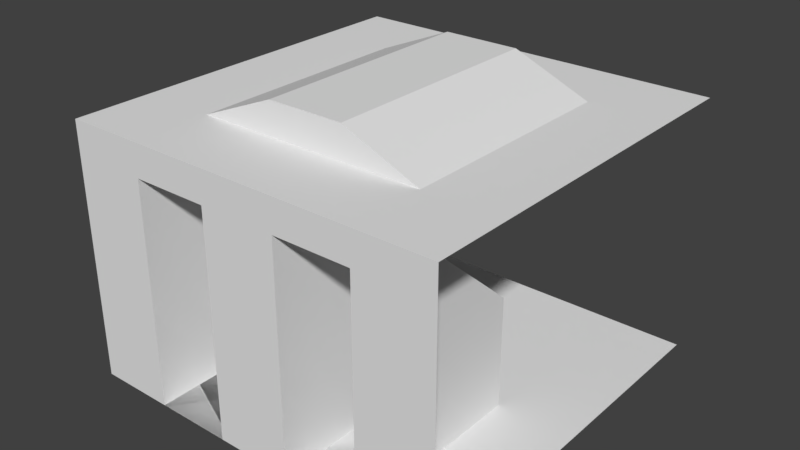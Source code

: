 # Source: 1_1_SingleWall_Test.blend  (saved by Blender 2.82.7; exported with 4.5.12 LTS)
import bpy
from mathutils import Matrix  # noqa: F401  (used for matrix-valued properties, if any)

bpy.ops.wm.read_factory_settings(use_empty=True)
scene = bpy.context.scene
scene.name = 'Scene'

# ---- collections
col_collection_1 = bpy.data.collections.new('Collection 1'); scene.collection.children.link(col_collection_1)

# ---- materials (node trees are filled in below, after node groups)
mat_m_f_0 = bpy.data.materials.new('M_F_0')
mat_m_f_0.alpha_threshold = 0.0
mat_m_f_0.use_transparent_shadow = False
mat_m_f_0.specular_color = (0.8, 0.8, 0.8)
mat_m_f_0.roughness = 0.5
mat_m_f_0.specular_intensity = 1.0

# ---- material node trees

# ---- world
world_world = bpy.data.worlds.new('World'); scene.world = world_world
world_world.color = (0.05088, 0.05088, 0.05088)
world_world.use_sun_shadow = False
world_world.sun_shadow_jitter_overblur = 0.0
world_world.cycles.sampling_method = 'MANUAL'

# ---- meshes
me_plane_003 = bpy.data.meshes.new('Plane.003')
me_plane_003.from_pydata([(-3.0, -2e-06, 3.0), (3.0, -2e-06, 3.0), (3.0, 2e-06, -3.0), (-3.0, 2e-06, -3.0), (-3.0, 3.5, 3.0), (3.0, 3.5, 3.0), (-1.8, -2e-06, 3.0), (-0.6, -2e-06, 3.0), (0.6, -2e-06, 3.0), (1.8, -2e-06, 3.0), (-1.8, 3.5, 3.0), (-0.6, 3.5, 3.0), (0.6, 3.5, 3.0), (1.8, 3.5, 3.0), (-1.8, -2.489e-06, 0.0), (-0.6, -2.489e-06, 0.0), (0.6, -2.489e-06, 0.0), (1.8, -2.489e-06, 0.0), (-1.8, 3.5, 2.0), (-0.6, 3.5, 2.0), (0.6, 3.5, 2.0), (1.8, 3.5, 2.0), (3.0, 1.75, 3.0), (1.8, 1.75, 3.0), (0.6, 1.75, 3.0), (-0.6, 1.75, 3.0), (-1.8, 1.75, 3.0), (1.8, 1.75, -2.384e-07), (0.6, 1.75, -2.384e-07), (-0.6, 1.75, -2.384e-07), (-1.8, 1.75, -2.384e-07), (-3.0, 4.0, 3.0), (3.0, 4.0, 3.0), (-1.8, 4.0, 3.0), (-0.6, 4.0, 3.0), (0.6, 4.0, 3.0), (1.8, 4.0, 3.0), (-3.0, 4.0, -3.0), (3.0, 4.0, -3.0), (-1.8, 4.0, -3.0), (-0.6, 4.0, -3.0), (0.6, 4.0, -3.0), (1.8, 4.0, -3.0), (3.0, 4.0, -1.8), (3.0, 4.0, 1.8), (1.8, 4.0, 1.8), (1.8, 4.0, -1.8), (0.6, 4.0, -1.8), (0.6, 4.0, 1.8), (-0.6, 4.0, 1.8), (-0.6, 4.0, -1.8), (-1.8, 4.0, -1.8), (-1.8, 4.0, 1.8), (-3.0, 4.0, 1.8), (-3.0, 4.0, -1.8), (1.8, 4.0, 1.8), (1.8, 4.0, -1.8), (0.6, 4.5, -1.8), (0.6, 4.5, 1.8), (-0.6, 4.5, 1.8), (-0.6, 4.5, -1.8), (-1.8, 4.0, -1.8), (-1.8, 4.0, 1.8)], [], [(0, 6, 7, 8, 9, 1, 2, 3), (6, 0, 4, 10, 26), (22, 23, 13, 5), (25, 7, 15, 29), (24, 25, 11, 12), (7, 6, 14, 15), (27, 28, 20, 21), (29, 30, 18, 19), (23, 9, 17, 27), (26, 10, 18, 30), (24, 12, 20, 28), (12, 13, 21, 20), (10, 11, 19, 18), (9, 8, 16, 17), (8, 24, 28, 16), (6, 26, 30, 14), (13, 23, 27, 21), (15, 14, 30, 29), (17, 16, 28, 27), (8, 7, 25, 24), (11, 25, 29, 19), (1, 9, 23, 22), (5, 13, 36, 32), (12, 11, 34, 35), (10, 4, 31, 33), (13, 12, 35, 36), (11, 10, 33, 34), (43, 46, 42, 38), (47, 50, 40, 41), (51, 54, 37, 39), (46, 47, 41, 42), (50, 51, 39, 40), (34, 33, 52, 49), (45, 48, 58, 55), (36, 35, 48, 45), (48, 49, 59, 58), (33, 31, 53, 52), (52, 53, 54, 51), (35, 34, 49, 48), (52, 51, 61, 62), (32, 36, 45, 44), (44, 45, 46, 43), (59, 62, 61, 60), (55, 58, 57, 56), (58, 59, 60, 57), (46, 45, 55, 56), (49, 52, 62, 59), (50, 47, 57, 60), (47, 46, 56, 57), (51, 50, 60, 61)])
_k = set([(0, 3), (0, 6), (1, 2), (1, 9), (2, 3), (4, 10), (5, 13), (6, 7), (7, 8), (8, 9), (10, 11), (11, 12), (12, 13), (14, 15), (16, 17), (18, 19), (20, 21), (31, 33), (32, 36), (33, 34), (34, 35), (35, 36), (37, 39), (38, 42), (39, 40), (40, 41), (41, 42)])
me_plane_003.attributes.new('sharp_edge', 'BOOLEAN', 'EDGE').data.foreach_set('value', [ (min(e.vertices), max(e.vertices)) in _k for e in me_plane_003.edges])
_uv = me_plane_003.uv_layers.new(name='UVMap')
_uv.uv.foreach_set('vector', [6.574e-05, 0.5745, 0.08874, 0.5705, 0.1782, 0.5672, 0.2614, 0.5602, 0.3453, 0.5591, 0.4243, 0.5614, 0.4323, 0.9764, 0.01719, 0.9999, 0.08874, 0.5705, 6.574e-05, 0.5745, 0.03177, 0.3675, 0.1012, 0.383, 0.06703, 0.4623, 0.4323, 0.4585, 0.3689, 0.4642, 0.3312, 0.3729, 0.4028, 0.3532, 0.1921, 0.4692, 0.1782, 0.5672, 0.1339, 0.4674, 0.1369, 0.4608, 0.2329, 0.4678, 0.1921, 0.4692, 0.1777, 0.3868, 0.2539, 0.3853, 0.1782, 0.5672, 0.08874, 0.5705, 0.1302, 0.4662, 0.1339, 0.4674, 0.2994, 0.4595, 0.2927, 0.4585, 0.2816, 0.4232, 0.3077, 0.4231, 0.1369, 0.4608, 0.1305, 0.4593, 0.1236, 0.4241, 0.1484, 0.4277, 0.3689, 0.4642, 0.3453, 0.5591, 0.2969, 0.4665, 0.2994, 0.4595, 0.06703, 0.4623, 0.1012, 0.383, 0.1236, 0.4241, 0.1305, 0.4593, 0.2329, 0.4678, 0.2539, 0.3853, 0.2816, 0.4232, 0.2927, 0.4585, 0.2539, 0.3853, 0.3312, 0.3729, 0.3077, 0.4231, 0.2816, 0.4232, 0.1012, 0.383, 0.1777, 0.3868, 0.1484, 0.4277, 0.1236, 0.4241, 0.3453, 0.5591, 0.2614, 0.5602, 0.2931, 0.4656, 0.2969, 0.4665, 0.2614, 0.5602, 0.2329, 0.4678, 0.2927, 0.4585, 0.2931, 0.4656, 0.08874, 0.5705, 0.06703, 0.4623, 0.1305, 0.4593, 0.1302, 0.4662, 0.3312, 0.3729, 0.3689, 0.4642, 0.2994, 0.4595, 0.3077, 0.4231, 0.1339, 0.4674, 0.1302, 0.4662, 0.1305, 0.4593, 0.1369, 0.4608, 0.2969, 0.4665, 0.2931, 0.4656, 0.2927, 0.4585, 0.2994, 0.4595, 0.2614, 0.5602, 0.1782, 0.5672, 0.1921, 0.4692, 0.2329, 0.4678, 0.1777, 0.3868, 0.1921, 0.4692, 0.1369, 0.4608, 0.1484, 0.4277, 0.4243, 0.5614, 0.3453, 0.5591, 0.3689, 0.4642, 0.4323, 0.4585, 0.4028, 0.3532, 0.3312, 0.3729, 0.3264, 0.3437, 0.3967, 0.3283, 0.2539, 0.3853, 0.1777, 0.3868, 0.1791, 0.3582, 0.2525, 0.356, 0.1012, 0.383, 0.03177, 0.3675, 0.0381, 0.3399, 0.1055, 0.3517, 0.3312, 0.3729, 0.2539, 0.3853, 0.2525, 0.356, 0.3264, 0.3437, 0.1777, 0.3868, 0.1012, 0.383, 0.1055, 0.3517, 0.1791, 0.3582, 0.3671, 0.08781, 0.3063, 0.09075, 0.3194, 0.02075, 0.3739, 0.02851, 0.2414, 0.0675, 0.1731, 0.06742, 0.1672, 6.574e-05, 0.2484, 0.0004086, 0.09973, 0.09317, 0.03395, 0.1005, 0.02057, 0.02951, 0.09157, 0.01613, 0.3063, 0.09075, 0.2414, 0.0675, 0.2484, 0.0004086, 0.3194, 0.02075, 0.1731, 0.06742, 0.09973, 0.09317, 0.09157, 0.01613, 0.1672, 6.574e-05, 0.1791, 0.3582, 0.1055, 0.3517, 0.1137, 0.2738, 0.1805, 0.294, 0.3186, 0.2668, 0.2467, 0.292, 0.2423, 0.2629, 0.3158, 0.266, 0.3264, 0.3437, 0.2525, 0.356, 0.2467, 0.292, 0.3186, 0.2668, 0.2467, 0.292, 0.1805, 0.294, 0.1836, 0.2645, 0.2423, 0.2629, 0.1055, 0.3517, 0.0381, 0.3399, 0.04896, 0.2756, 0.1137, 0.2738, 0.1137, 0.2738, 0.04896, 0.2756, 0.03395, 0.1005, 0.09973, 0.09317, 0.2525, 0.356, 0.1791, 0.3582, 0.1805, 0.294, 0.2467, 0.292, 0.1137, 0.2738, 0.09973, 0.09317, 0.1026, 0.09389, 0.1153, 0.2728, 0.3967, 0.3283, 0.3264, 0.3437, 0.3186, 0.2668, 0.3827, 0.2591, 0.3827, 0.2591, 0.3186, 0.2668, 0.3063, 0.09075, 0.3671, 0.08781, 0.1836, 0.2645, 0.1153, 0.2728, 0.1026, 0.09389, 0.1774, 0.09732, 0.3158, 0.266, 0.2423, 0.2629, 0.2372, 0.09714, 0.3048, 0.09163, 0.2423, 0.2629, 0.1836, 0.2645, 0.1774, 0.09732, 0.2372, 0.09714, 0.3063, 0.09075, 0.3186, 0.2668, 0.3158, 0.266, 0.3048, 0.09163, 0.1805, 0.294, 0.1137, 0.2738, 0.1153, 0.2728, 0.1836, 0.2645, 0.1731, 0.06742, 0.2414, 0.0675, 0.2372, 0.09714, 0.1774, 0.09732, 0.2414, 0.0675, 0.3063, 0.09075, 0.3048, 0.09163, 0.2372, 0.09714, 0.09973, 0.09317, 0.1731, 0.06742, 0.1774, 0.09732, 0.1026, 0.09389])
me_plane_003.materials.append(mat_m_f_0)
me_plane_003.use_remesh_preserve_volume = False
me_plane_003.use_remesh_preserve_attributes = False
me_plane_003.use_mirror_vertex_groups = False
me_plane_003.update()
me_plane_003.normals_split_custom_set([tuple(v) for v in zip(*[iter([0.0, 1.0, 6.667e-07, 0.0, 1.0, 6.667e-07, 0.0, 1.0, 6.667e-07, 0.0, 1.0, 6.667e-07, 0.0, 1.0, 6.667e-07, 0.0, 1.0, 6.667e-07, 0.0, 1.0, 6.667e-07, 0.0, 1.0, 6.667e-07, 0.0, -1.362e-07, -1.0, 0.0, -1.362e-07, -1.0, 0.0, -1.362e-07, -1.0, 0.0, -1.362e-07, -1.0, 0.0, -1.362e-07, -1.0, 2.271e-07, -1.362e-07, -1.0, 2.271e-07, -1.362e-07, -1.0, 2.271e-07, -1.362e-07, -1.0, 2.271e-07, -1.362e-07, -1.0, 1.0, -4.541e-09, 0.0, 1.0, -4.541e-09, 0.0, 1.0, -4.541e-09, 0.0, 1.0, -4.541e-09, 0.0, 0.0, -1.362e-07, -1.0, 0.0, -1.362e-07, -1.0, 0.0, -1.362e-07, -1.0, 0.0, -1.362e-07, -1.0, 0.0, -1.0, 1.629e-07, 0.0, -1.0, 1.629e-07, 0.0, -1.0, 1.629e-07, 0.0, -1.0, 1.629e-07, 0.0, 0.7526, -0.6585, 0.0, 0.7526, -0.6585, 0.0, 0.7526, -0.6585, 0.0, 0.7526, -0.6585, 0.0, 0.7526, -0.6585, 0.0, 0.7526, -0.6585, 0.0, 0.7526, -0.6585, 0.0, 0.7526, -0.6585, 1.0, -9.083e-09, 0.0, 1.0, -9.083e-09, 0.0, 1.0, -9.083e-09, 0.0, 1.0, -9.083e-09, 0.0, -1.0, -6.812e-08, 0.0, -1.0, -6.812e-08, 0.0, -1.0, -6.812e-08, 0.0, -1.0, -6.812e-08, 0.0, -1.0, 0.0, 0.0, -1.0, 0.0, 0.0, -1.0, 0.0, 0.0, -1.0, 0.0, 0.0, 0.0, 1.0, -3.974e-07, 0.0, 1.0, -3.974e-07, 0.0, 1.0, -3.974e-07, 0.0, 1.0, -3.974e-07, 0.0, 1.0, -3.974e-07, 0.0, 1.0, -3.974e-07, 0.0, 1.0, -3.974e-07, 0.0, 1.0, -3.974e-07, 0.0, -1.0, 1.629e-07, 0.0, -1.0, 1.629e-07, 0.0, -1.0, 1.629e-07, 0.0, -1.0, 1.629e-07, -1.0, -4.541e-09, 0.0, -1.0, -4.541e-09, 0.0, -1.0, -4.541e-09, 0.0, -1.0, -4.541e-09, 0.0, -1.0, -9.083e-09, 0.0, -1.0, -9.083e-09, 0.0, -1.0, -9.083e-09, 0.0, -1.0, -9.083e-09, 0.0, 1.0, -6.812e-08, 0.0, 1.0, -6.812e-08, 0.0, 1.0, -6.812e-08, 0.0, 1.0, -6.812e-08, 0.0, 0.0, -1.362e-07, -1.0, 0.0, -1.362e-07, -1.0, 0.0, -1.362e-07, -1.0, 0.0, -1.362e-07, -1.0, 0.0, -1.362e-07, -1.0, 0.0, -1.362e-07, -1.0, 0.0, -1.362e-07, -1.0, 0.0, -1.362e-07, -1.0, 0.0, -1.362e-07, -1.0, 0.0, -1.362e-07, -1.0, 0.0, -1.362e-07, -1.0, 0.0, -1.362e-07, -1.0, 1.0, 0.0, 0.0, 1.0, 0.0, 0.0, 1.0, 0.0, 0.0, 1.0, 0.0, 0.0, -1.703e-07, -1.362e-07, -1.0, -1.703e-07, -1.362e-07, -1.0, -1.703e-07, -1.362e-07, -1.0, -1.703e-07, -1.362e-07, -1.0, 0.0, -9.537e-07, -1.0, 0.0, -9.537e-07, -1.0, 0.0, -9.537e-07, -1.0, 0.0, -9.537e-07, -1.0, 0.0, -9.537e-07, -1.0, 0.0, -9.537e-07, -1.0, 0.0, -9.537e-07, -1.0, 0.0, -9.537e-07, -1.0, 0.0, -9.537e-07, -1.0, 0.0, -9.537e-07, -1.0, 0.0, -9.537e-07, -1.0, 0.0, -9.537e-07, -1.0, 0.0, -9.537e-07, -1.0, 0.0, -9.537e-07, -1.0, 0.0, -9.537e-07, -1.0, 0.0, -9.537e-07, -1.0, 0.0, -9.537e-07, -1.0, 0.0, -9.537e-07, -1.0, 0.0, -9.537e-07, -1.0, 0.0, -9.537e-07, -1.0, 0.0, -1.0, 0.0, 0.0, -1.0, 0.0, 0.0, -1.0, 0.0, 0.0, -1.0, 0.0, 0.0, -1.0, 0.0, 0.0, -1.0, 0.0, 0.0, -1.0, 0.0, 0.0, -1.0, 0.0, 0.0, -1.0, 0.0, 0.0, -1.0, 0.0, 0.0, -1.0, 0.0, 0.0, -1.0, 0.0, 0.0, -1.0, 0.0, 0.0, -1.0, 0.0, 0.0, -1.0, 0.0, 0.0, -1.0, 0.0, 0.0, -1.0, 0.0, 0.0, -1.0, 0.0, 0.0, -1.0, 0.0, 0.0, -1.0, 0.0, -7.895e-14, -1.0, 3.311e-07, -7.895e-14, -1.0, 3.311e-07, -7.895e-14, -1.0, 3.311e-07, -7.895e-14, -1.0, 3.311e-07, 3.974e-07, -2.384e-07, -1.0, 3.974e-07, -2.384e-07, -1.0, 3.974e-07, -2.384e-07, -1.0, 3.974e-07, -2.384e-07, -1.0, -7.895e-14, -1.0, 3.311e-07, -7.895e-14, -1.0, 3.311e-07, -7.895e-14, -1.0, 3.311e-07, -7.895e-14, -1.0, 3.311e-07, -3.974e-07, -2.384e-07, -1.0, -3.974e-07, -2.384e-07, -1.0, -3.974e-07, -2.384e-07, -1.0, -3.974e-07, -2.384e-07, -1.0, 7.895e-14, -1.0, 3.311e-07, 7.895e-14, -1.0, 3.311e-07, 7.895e-14, -1.0, 3.311e-07, 7.895e-14, -1.0, 3.311e-07, 5.263e-14, -1.0, 1.104e-07, 5.263e-14, -1.0, 1.104e-07, 5.263e-14, -1.0, 1.104e-07, 5.263e-14, -1.0, 1.104e-07, 7.895e-14, -1.0, 3.311e-07, 7.895e-14, -1.0, 3.311e-07, 7.895e-14, -1.0, 3.311e-07, 7.895e-14, -1.0, 3.311e-07, 0.0, 0.0, 0.0, 0.0, 0.0, 0.0, 0.0, 0.0, 0.0, 0.0, 0.0, 0.0, 7.895e-14, -1.0, 3.311e-07, 7.895e-14, -1.0, 3.311e-07, 7.895e-14, -1.0, 3.311e-07, 7.895e-14, -1.0, 3.311e-07, 5.263e-14, -1.0, 1.104e-07, 5.263e-14, -1.0, 1.104e-07, 5.263e-14, -1.0, 1.104e-07, 5.263e-14, -1.0, 1.104e-07, 0.3846, -0.9231, 0.0, 0.3846, -0.9231, 0.0, 0.3846, -0.9231, 0.0, 0.3846, -0.9231, 0.0, -0.3846, -0.9231, 0.0, -0.3846, -0.9231, 0.0, -0.3846, -0.9231, 0.0, -0.3846, -0.9231, 0.0, 0.0, -1.0, 0.0, 0.0, -1.0, 0.0, 0.0, -1.0, 0.0, 0.0, -1.0, 0.0, 0.0, 0.0, 0.0, 0.0, 0.0, 0.0, 0.0, 0.0, 0.0, 0.0, 0.0, 0.0, 3.974e-07, -2.384e-07, -1.0, 3.974e-07, -2.384e-07, -1.0, 3.974e-07, -2.384e-07, -1.0, 3.974e-07, -2.384e-07, -1.0, 3.974e-07, 2.384e-07, 1.0, 3.974e-07, 2.384e-07, 1.0, 3.974e-07, 2.384e-07, 1.0, 3.974e-07, 2.384e-07, 1.0, -3.974e-07, 2.384e-07, 1.0, -3.974e-07, 2.384e-07, 1.0, -3.974e-07, 2.384e-07, 1.0, -3.974e-07, 2.384e-07, 1.0, -3.974e-07, 2.384e-07, 1.0, -3.974e-07, 2.384e-07, 1.0, -3.974e-07, 2.384e-07, 1.0, -3.974e-07, 2.384e-07, 1.0])] * 3)])

# ---- objects
ob_plane_003 = bpy.data.objects.new('Plane.003', me_plane_003)

# ---- transforms, parenting, visibility, modifiers, constraints
ob_plane_003.location = (0.0, 0.0, 0.0)
ob_plane_003.rotation_euler = (1.571, -0.0, 0.0)
ob_plane_003.lineart.crease_threshold = 0.0

# ---- collection membership
col_collection_1.objects.link(ob_plane_003)

# ---- scene / render settings (as saved in the file)
scene.frame_start = 1; scene.frame_end = 250; scene.frame_set(132)
scene.render.engine = 'BLENDER_EEVEE_NEXT'
scene.render.resolution_percentage = 50
scene.render.dither_intensity = 0.0
scene.cycles.use_denoising = False
scene.cycles.samples = 128
scene.cycles.sampling_pattern = 'TABULATED_SOBOL'
scene.cycles.light_sampling_threshold = 0.0
scene.cycles.use_adaptive_sampling = False
scene.cycles.use_light_tree = False
scene.cycles.blur_glossy = 0.0
scene.cycles.sample_clamp_indirect = 0.0
scene.view_settings.view_transform = 'Standard'
bpy.context.view_layer.update()

# ---- added for rendering (the .blend has no active camera and no usable light): camera, sun
cam_auto = bpy.data.cameras.new('AutoCamera')
cam_auto.lens = 50.0
cam_auto.sensor_width = 36.0
cam_auto.clip_end = 1000.0
ob_auto_camera = bpy.data.objects.new('AutoCamera', cam_auto)
scene.collection.objects.link(ob_auto_camera)
ob_auto_camera.location = (8.88649, -10.6638, 9.35919)
ob_auto_camera.rotation_euler = (1.09748, -7.21219e-08, 0.694738)
scene.camera = ob_auto_camera
light_auto_sun = bpy.data.lights.new('AutoSun', 'SUN')
light_auto_sun.energy = 3.0
light_auto_sun.angle = 0.0523599
ob_auto_sun = bpy.data.objects.new('AutoSun', light_auto_sun)
scene.collection.objects.link(ob_auto_sun)
ob_auto_sun.rotation_euler = (0.872665, 0.174533, 0.523599)
bpy.context.view_layer.update()
